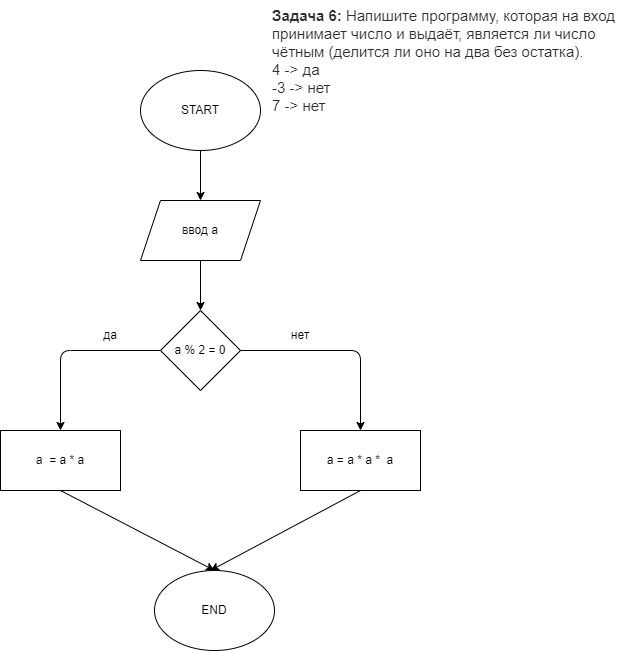

The diagram above was exported from draw.io. Its source (the exported page's mxGraphModel, read from the mxfile embedded in the PNG):
<mxGraphModel dx="979" dy="1397" grid="1" gridSize="10" guides="1" tooltips="1" connect="1" arrows="1" fold="1" page="1" pageScale="1" pageWidth="827" pageHeight="1169" math="0" shadow="0">
  <root>
    <mxCell id="0" />
    <mxCell id="1" parent="0" />
    <mxCell id="5" style="edgeStyle=none;html=1;exitX=0.5;exitY=1;exitDx=0;exitDy=0;entryX=0.5;entryY=0;entryDx=0;entryDy=0;" parent="1" source="2" target="4" edge="1">
      <mxGeometry relative="1" as="geometry" />
    </mxCell>
    <mxCell id="2" value="START" style="ellipse;whiteSpace=wrap;html=1;" parent="1" vertex="1">
      <mxGeometry x="340" y="60" width="120" height="80" as="geometry" />
    </mxCell>
    <mxCell id="3" value="&lt;p style=&quot;box-sizing: border-box; margin: 0px; font-weight: 400; color: rgb(44, 45, 48); font-family: roboto, &amp;quot;san francisco&amp;quot;, &amp;quot;helvetica neue&amp;quot;, helvetica, arial; font-size: 15px; font-style: normal; letter-spacing: normal; text-indent: 0px; text-transform: none; word-spacing: 0px; background-color: rgb(255, 255, 255);&quot;&gt;&lt;strong style=&quot;box-sizing: border-box ; font-weight: 700&quot;&gt;Задача 6:&lt;/strong&gt;&lt;span&gt;&amp;nbsp;&lt;/span&gt;Напишите программу, которая на вход принимает число и выдаёт, является ли число чётным (делится ли оно на два без остатка).&lt;/p&gt;&lt;p style=&quot;box-sizing: border-box; margin: 0px; font-weight: 400; color: rgb(44, 45, 48); font-family: roboto, &amp;quot;san francisco&amp;quot;, &amp;quot;helvetica neue&amp;quot;, helvetica, arial; font-size: 15px; font-style: normal; letter-spacing: normal; text-indent: 0px; text-transform: none; word-spacing: 0px; background-color: rgb(255, 255, 255);&quot;&gt;4 -&amp;gt; да&lt;br style=&quot;box-sizing: border-box&quot;&gt;-3 -&amp;gt; нет&lt;br style=&quot;box-sizing: border-box&quot;&gt;7 -&amp;gt; нет&lt;/p&gt;" style="text;whiteSpace=wrap;html=1;" parent="1" vertex="1">
      <mxGeometry x="470" y="-10" width="357" height="90" as="geometry" />
    </mxCell>
    <mxCell id="7" style="edgeStyle=none;html=1;exitX=0.5;exitY=1;exitDx=0;exitDy=0;entryX=0.5;entryY=0;entryDx=0;entryDy=0;" parent="1" source="4" target="6" edge="1">
      <mxGeometry relative="1" as="geometry" />
    </mxCell>
    <mxCell id="4" value="ввод a" style="shape=parallelogram;perimeter=parallelogramPerimeter;whiteSpace=wrap;html=1;fixedSize=1;" parent="1" vertex="1">
      <mxGeometry x="340" y="190" width="120" height="60" as="geometry" />
    </mxCell>
    <mxCell id="10" style="edgeStyle=none;html=1;exitX=0;exitY=0.5;exitDx=0;exitDy=0;entryX=0.5;entryY=0;entryDx=0;entryDy=0;" parent="1" source="6" target="8" edge="1">
      <mxGeometry relative="1" as="geometry">
        <Array as="points">
          <mxPoint x="260" y="340" />
        </Array>
      </mxGeometry>
    </mxCell>
    <mxCell id="11" style="edgeStyle=none;html=1;exitX=1;exitY=0.5;exitDx=0;exitDy=0;entryX=0.5;entryY=0;entryDx=0;entryDy=0;" parent="1" source="6" target="9" edge="1">
      <mxGeometry relative="1" as="geometry">
        <Array as="points">
          <mxPoint x="560" y="340" />
        </Array>
      </mxGeometry>
    </mxCell>
    <mxCell id="6" value="a % 2 = 0" style="rhombus;whiteSpace=wrap;html=1;" parent="1" vertex="1">
      <mxGeometry x="360" y="300" width="80" height="80" as="geometry" />
    </mxCell>
    <mxCell id="15" style="edgeStyle=none;html=1;exitX=0.5;exitY=1;exitDx=0;exitDy=0;entryX=0.5;entryY=0;entryDx=0;entryDy=0;" parent="1" source="8" target="14" edge="1">
      <mxGeometry relative="1" as="geometry" />
    </mxCell>
    <mxCell id="8" value="a&amp;nbsp; = a * a" style="rounded=0;whiteSpace=wrap;html=1;" parent="1" vertex="1">
      <mxGeometry x="200" y="420" width="120" height="60" as="geometry" />
    </mxCell>
    <mxCell id="16" style="edgeStyle=none;html=1;exitX=0.5;exitY=1;exitDx=0;exitDy=0;" parent="1" source="9" edge="1">
      <mxGeometry relative="1" as="geometry">
        <mxPoint x="410" y="560" as="targetPoint" />
      </mxGeometry>
    </mxCell>
    <mxCell id="9" value="a = a * a *&amp;nbsp; a" style="rounded=0;whiteSpace=wrap;html=1;" parent="1" vertex="1">
      <mxGeometry x="500" y="420" width="120" height="60" as="geometry" />
    </mxCell>
    <mxCell id="12" value="да" style="text;html=1;strokeColor=none;fillColor=none;align=center;verticalAlign=middle;whiteSpace=wrap;rounded=0;" parent="1" vertex="1">
      <mxGeometry x="280" y="310" width="60" height="30" as="geometry" />
    </mxCell>
    <mxCell id="13" value="нет" style="text;html=1;strokeColor=none;fillColor=none;align=center;verticalAlign=middle;whiteSpace=wrap;rounded=0;" parent="1" vertex="1">
      <mxGeometry x="470" y="310" width="60" height="30" as="geometry" />
    </mxCell>
    <mxCell id="14" value="END" style="ellipse;whiteSpace=wrap;html=1;" parent="1" vertex="1">
      <mxGeometry x="354" y="560" width="120" height="80" as="geometry" />
    </mxCell>
  </root>
</mxGraphModel>